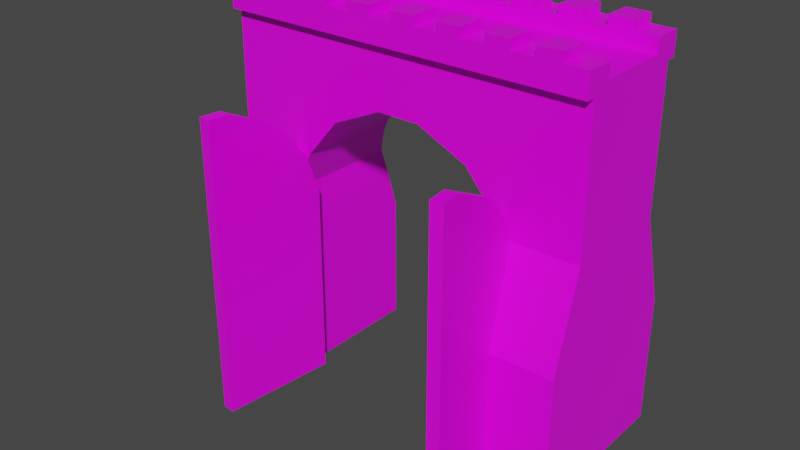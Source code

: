 # Source: Wall01_entrance.blend  (saved by Blender 2.90.8; exported with 4.5.12 LTS)
import bpy
from mathutils import Matrix  # noqa: F401  (used for matrix-valued properties, if any)

bpy.ops.wm.read_factory_settings(use_empty=True)
scene = bpy.context.scene
scene.name = 'Scene'

# ---- collections
col_collection = bpy.data.collections.new('Collection'); scene.collection.children.link(col_collection)

# ---- images (referenced by path relative to the original .blend; pixels are not part of the script)
import os
ASSET_DIR = os.environ.get("B2B_ASSET_DIR", "")  # directory of the original .blend (textures are referenced by path, not embedded)
HERE = os.path.dirname(os.path.abspath(__file__))  # packed textures are extracted next to this script under _unpacked/

def load_image(name, relpath, width, height, colorspace="sRGB"):
    """Load a texture the original file referenced (path relative to the .blend, or extracted next to this script)."""
    p = next((c for c in (os.path.join(HERE, relpath), os.path.join(ASSET_DIR, relpath)) if relpath and os.path.exists(c)), "")
    if p:
        img = bpy.data.images.load(p, check_existing=True)
        img.name = name
    else:  # same state as the original file: an image datablock whose file is absent (Cycles renders it pink)
        img = bpy.data.images.new(name, width, height)
        img.source = "FILE"
        img.filepath = "//" + (relpath or name)
    img.colorspace_settings.name = colorspace
    return img
img_stonewall_png = load_image('stonewall.png', 'stonewall.png', 1024, 1024, 'sRGB')
img_gate_png = load_image('gate.png', 'gate.png', 1024, 1024, 'sRGB')

# ---- materials (node trees are filled in below, after node groups)
mat_material = bpy.data.materials.new('Material')
mat_material.alpha_threshold = 0.0
mat_material.use_transparent_shadow = False
mat_material.line_color = (0.0, 0.0, 0.0, 1.0)
mat_material_001 = bpy.data.materials.new('Material.001')
mat_material_001.alpha_threshold = 0.0
mat_material_001.use_transparent_shadow = False
mat_material_001.line_color = (0.0, 0.0, 0.0, 1.0)

# ---- material node trees
mat_material.use_nodes = True; mat_material.node_tree.nodes.clear()
_N = mat_material.node_tree.nodes; _L = mat_material.node_tree.links
n0 = _N.new('ShaderNodeOutputMaterial'); n0.name = 'Material Output'; n0.location = (300, 300)
n1 = _N.new('ShaderNodeBsdfPrincipled'); n1.name = 'Principled BSDF'; n1.location = (10, 300)
n1.distribution = 'GGX'
n1.subsurface_method = 'BURLEY'
n1.inputs[2].default_value = 0.4
n1.inputs[3].default_value = 1.45
n1.inputs[27].default_value = (0.0, 0.0, 0.0, 1.0)
n1.inputs[28].default_value = 1.0
n2 = _N.new('ShaderNodeTexImage'); n2.name = 'Image Texture'; n2.location = (-280, 280)
n2.image = img_stonewall_png
_L.new(n1.outputs[0], n0.inputs[0])
_L.new(n2.outputs[0], n1.inputs[0])
n0.is_active_output = True
mat_material_001.use_nodes = True; mat_material_001.node_tree.nodes.clear()
_N = mat_material_001.node_tree.nodes; _L = mat_material_001.node_tree.links
n0 = _N.new('ShaderNodeOutputMaterial'); n0.name = 'Material Output'; n0.location = (300, 300)
n1 = _N.new('ShaderNodeBsdfPrincipled'); n1.name = 'Principled BSDF'; n1.location = (10, 300)
n1.distribution = 'GGX'
n1.subsurface_method = 'BURLEY'
n1.inputs[2].default_value = 0.4
n1.inputs[3].default_value = 1.45
n1.inputs[27].default_value = (0.0, 0.0, 0.0, 1.0)
n1.inputs[28].default_value = 1.0
n2 = _N.new('ShaderNodeTexImage'); n2.name = 'Image Texture'; n2.location = (-280, 280)
n2.image = img_gate_png
_L.new(n1.outputs[0], n0.inputs[0])
_L.new(n2.outputs[0], n1.inputs[0])
n0.is_active_output = True

# ---- world
world_world = bpy.data.worlds.new('World'); scene.world = world_world
world_world.use_nodes = True; world_world.node_tree.nodes.clear()
_N = world_world.node_tree.nodes; _L = world_world.node_tree.links
n0 = _N.new('ShaderNodeOutputWorld'); n0.name = 'World Output'; n0.location = (300, 300)
n1 = _N.new('ShaderNodeBackground'); n1.name = 'Background'; n1.location = (10, 300)
n1.inputs[0].default_value = (0.05088, 0.05088, 0.05088, 1.0)
_L.new(n1.outputs[0], n0.inputs[0])
n0.is_active_output = True
world_world.color = (0.05088, 0.05088, 0.05088)
world_world.use_sun_shadow = False
world_world.sun_shadow_jitter_overblur = 0.0

# ---- meshes
me_cube = bpy.data.meshes.new('Cube')
me_cube.from_pydata([(2.5, -3.0, 20.0), (-2.5, -3.0, 20.0), (-2.5, -4.5, 0.0), (-2.5, -4.5, 7.0), (-2.5, -3.0, 12.0), (-2.5, -2.0, 0.0), (-2.5, -2.0, 20.0), (-2.5, -2.0, 7.0), (-2.5, -2.0, 12.0), (-2.5, -3.0, 20.75), (2.5, -2.0, 20.75), (-2.5, -2.0, 20.75), (-1.25, -2.0, 20.0), (0.0, -2.0, 20.0), (1.25, -2.0, 20.0), (1.25, -3.0, 20.75), (0.0, -3.0, 20.75), (-1.25, -3.0, 20.75), (-1.25, -2.0, 20.75), (0.0, -2.0, 20.75), (1.25, -2.0, 20.75), (-1.25, -3.0, 21.25), (-2.5, -3.0, 21.25), (-2.5, -2.0, 21.25), (1.25, -3.0, 21.25), (0.0, -3.0, 21.25), (-1.25, -2.0, 21.25), (0.0, -2.0, 21.25), (1.25, -2.0, 21.25), (-2.5, -3.0, 19.5), (-2.5, -3.5, 19.5), (-2.5, -3.5, 20.0), (-1.25, -3.5, 20.0), (-1.25, -3.5, 20.75), (-2.5, -3.5, 20.75), (2.5, -3.5, 20.0), (1.25, -3.5, 20.0), (0.0, -3.5, 20.0), (1.25, -3.5, 20.75), (0.0, -3.5, 20.75), (-1.25, -3.5, 21.25), (-2.5, -3.5, 21.25), (1.25, -3.5, 21.25), (0.0, -3.5, 21.25), (2.5, 3.0, 20.0), (-2.5, 3.0, 20.0), (-2.5, 4.5, 0.0), (-2.5, 4.5, 7.0), (-2.5, 3.0, 12.0), (-2.5, 2.0, 0.0), (-2.5, 2.0, 20.0), (-2.5, 2.0, 7.0), (-2.5, 2.0, 12.0), (-2.5, 0.0, 0.0), (2.5, 0.0, 20.0), (-2.5, 0.0, 20.0), (-2.5, 0.0, 7.0), (-2.5, 0.0, 12.0), (2.5, 3.0, 20.75), (-2.5, 3.0, 20.75), (2.5, 2.0, 20.75), (-2.5, 2.0, 20.75), (-1.25, 2.0, 20.0), (0.0, 2.0, 20.0), (1.25, 2.0, 20.0), (1.25, 3.0, 20.75), (0.0, 3.0, 20.75), (-1.25, 3.0, 20.75), (-1.25, 2.0, 20.75), (0.0, 2.0, 20.75), (1.25, 2.0, 20.75), (-1.25, 3.0, 21.25), (-2.5, 3.0, 21.25), (-2.5, 2.0, 21.25), (1.25, 3.0, 21.25), (0.0, 3.0, 21.25), (-1.25, 2.0, 21.25), (0.0, 2.0, 21.25), (1.25, 2.0, 21.25), (-2.5, 3.0, 19.5), (-2.5, 3.5, 19.5), (-2.5, 3.5, 20.0), (-1.25, 3.5, 20.0), (-1.25, 3.5, 20.75), (-2.5, 3.5, 20.75), (2.5, 3.5, 20.0), (1.25, 3.5, 20.0), (0.0, 3.5, 20.0), (1.25, 3.5, 20.75), (0.0, 3.5, 20.75), (-1.25, 3.5, 21.25), (-2.5, 3.5, 21.25), (1.25, 3.5, 21.25), (0.0, 3.5, 21.25), (7.5, -3.0, 20.0), (7.5, -2.0, 20.0), (2.5, -2.0, 20.0), (7.5, -3.0, 20.75), (2.5, -3.0, 20.75), (7.5, -2.0, 20.75), (3.75, -2.0, 20.0), (5.0, -2.0, 20.0), (6.25, -2.0, 20.0), (6.25, -3.0, 20.75), (5.0, -3.0, 20.75), (3.75, -3.0, 20.75), (3.75, -2.0, 20.75), (5.0, -2.0, 20.75), (6.25, -2.0, 20.75), (3.75, -3.0, 21.25), (2.5, -3.0, 21.25), (2.5, -2.0, 21.25), (6.25, -3.0, 21.25), (5.0, -3.0, 21.25), (3.75, -2.0, 21.25), (5.0, -2.0, 21.25), (6.25, -2.0, 21.25), (2.5, -3.0, 19.5), (7.5, -3.0, 19.5), (2.5, -3.5, 19.5), (3.75, -3.5, 20.0), (3.75, -3.5, 20.75), (2.5, -3.5, 20.75), (7.5, -3.5, 20.0), (7.5, -3.5, 20.75), (6.25, -3.5, 20.0), (5.0, -3.5, 20.0), (6.25, -3.5, 20.75), (5.0, -3.5, 20.75), (3.75, -3.5, 21.25), (2.5, -3.5, 21.25), (6.25, -3.5, 21.25), (5.0, -3.5, 21.25), (7.5, -3.5, 19.5), (2.5, 2.0, 20.0), (3.75, 2.0, 20.0), (5.0, 2.0, 20.0), (6.25, 2.0, 20.0), (6.25, 3.0, 20.75), (5.0, 3.0, 20.75), (3.75, 3.0, 20.75), (3.75, 2.0, 20.75), (5.0, 2.0, 20.75), (6.25, 2.0, 20.75), (3.75, 3.0, 21.25), (2.5, 3.0, 21.25), (2.5, 2.0, 21.25), (6.25, 3.0, 21.25), (5.0, 3.0, 21.25), (3.75, 2.0, 21.25), (5.0, 2.0, 21.25), (6.25, 2.0, 21.25), (2.5, 3.0, 19.5), (2.5, 3.5, 19.5), (3.75, 3.5, 20.0), (3.75, 3.5, 20.75), (2.5, 3.5, 20.75), (6.25, 3.5, 20.0), (5.0, 3.5, 20.0), (6.25, 3.5, 20.75), (5.0, 3.5, 20.75), (3.75, 3.5, 21.25), (2.5, 3.5, 21.25), (6.25, 3.5, 21.25), (5.0, 3.5, 21.25), (12.5, -3.0, 20.0), (12.5, -2.0, 20.75), (8.75, -2.0, 20.0), (10.0, -2.0, 20.0), (11.25, -2.0, 20.0), (11.25, -3.0, 20.75), (10.0, -3.0, 20.75), (8.75, -3.0, 20.75), (8.75, -2.0, 20.75), (10.0, -2.0, 20.75), (11.25, -2.0, 20.75), (8.75, -3.0, 21.25), (7.5, -3.0, 21.25), (7.5, -2.0, 21.25), (11.25, -3.0, 21.25), (10.0, -3.0, 21.25), (8.75, -2.0, 21.25), (10.0, -2.0, 21.25), (11.25, -2.0, 21.25), (8.75, -3.5, 20.0), (8.75, -3.5, 20.75), (12.5, -3.5, 20.75), (11.25, -3.5, 20.0), (10.0, -3.5, 20.0), (11.25, -3.5, 20.75), (10.0, -3.5, 20.75), (8.75, -3.5, 21.25), (7.5, -3.5, 21.25), (11.25, -3.5, 21.25), (10.0, -3.5, 21.25), (12.5, 3.0, 20.0), (7.5, 3.0, 20.0), (12.5, 2.0, 20.0), (7.5, 2.0, 20.0), (7.5, 0.0, 20.0), (7.5, 3.0, 20.75), (12.5, 2.0, 20.75), (7.5, 2.0, 20.75), (8.75, 2.0, 20.0), (10.0, 2.0, 20.0), (11.25, 2.0, 20.0), (11.25, 3.0, 20.75), (10.0, 3.0, 20.75), (8.75, 3.0, 20.75), (8.75, 2.0, 20.75), (10.0, 2.0, 20.75), (11.25, 2.0, 20.75), (8.75, 3.0, 21.25), (7.5, 3.0, 21.25), (7.5, 2.0, 21.25), (11.25, 3.0, 21.25), (10.0, 3.0, 21.25), (8.75, 2.0, 21.25), (10.0, 2.0, 21.25), (11.25, 2.0, 21.25), (7.5, 3.0, 19.5), (12.5, 3.0, 19.5), (7.5, 3.5, 19.5), (7.5, 3.5, 20.0), (8.75, 3.5, 20.0), (8.75, 3.5, 20.75), (7.5, 3.5, 20.75), (12.5, 3.5, 20.0), (11.25, 3.5, 20.0), (10.0, 3.5, 20.0), (11.25, 3.5, 20.75), (10.0, 3.5, 20.75), (8.75, 3.5, 21.25), (7.5, 3.5, 21.25), (11.25, 3.5, 21.25), (10.0, 3.5, 21.25), (12.5, 3.5, 19.5), (17.5, -3.0, 20.0), (17.5, -4.5, 0.0), (17.5, -4.5, 7.0), (17.5, -3.0, 12.0), (17.5, -2.0, 20.0), (12.5, -2.0, 20.0), (17.5, -2.0, 0.0), (17.5, -2.0, 7.0), (17.5, -2.0, 12.0), (17.5, -3.0, 20.75), (12.5, -3.0, 20.75), (17.5, -2.0, 20.75), (13.75, -2.0, 20.0), (15.0, -2.0, 20.0), (16.25, -2.0, 20.0), (16.25, -3.0, 20.75), (15.0, -3.0, 20.75), (13.75, -3.0, 20.75), (13.75, -2.0, 20.75), (15.0, -2.0, 20.75), (16.25, -2.0, 20.75), (13.75, -3.0, 21.25), (12.5, -3.0, 21.25), (12.5, -2.0, 21.25), (16.25, -3.0, 21.25), (15.0, -3.0, 21.25), (13.75, -2.0, 21.25), (15.0, -2.0, 21.25), (16.25, -2.0, 21.25), (12.5, -3.0, 19.5), (17.5, -3.0, 19.5), (12.5, -3.5, 19.5), (12.5, -3.5, 20.0), (13.75, -3.5, 20.0), (13.75, -3.5, 20.75), (17.5, -3.5, 20.0), (17.5, -3.5, 20.75), (16.25, -3.5, 20.0), (15.0, -3.5, 20.0), (16.25, -3.5, 20.75), (15.0, -3.5, 20.75), (13.75, -3.5, 21.25), (12.5, -3.5, 21.25), (16.25, -3.5, 21.25), (15.0, -3.5, 21.25), (17.5, -3.5, 19.5), (17.5, 3.0, 20.0), (17.5, 4.5, 0.0), (17.5, 4.5, 7.0), (17.5, 3.0, 12.0), (17.5, 2.0, 20.0), (17.5, 2.0, 0.0), (17.5, 2.0, 7.0), (17.5, 2.0, 12.0), (17.5, 0.0, 20.0), (12.5, 0.0, 20.0), (17.5, 0.0, 0.0), (17.5, 0.0, 7.0), (17.5, 0.0, 12.0), (17.5, 3.0, 20.75), (12.5, 3.0, 20.75), (17.5, 2.0, 20.75), (13.75, 2.0, 20.0), (15.0, 2.0, 20.0), (16.25, 2.0, 20.0), (16.25, 3.0, 20.75), (15.0, 3.0, 20.75), (13.75, 3.0, 20.75), (13.75, 2.0, 20.75), (15.0, 2.0, 20.75), (16.25, 2.0, 20.75), (13.75, 3.0, 21.25), (12.5, 3.0, 21.25), (12.5, 2.0, 21.25), (16.25, 3.0, 21.25), (15.0, 3.0, 21.25), (13.75, 2.0, 21.25), (15.0, 2.0, 21.25), (16.25, 2.0, 21.25), (17.5, 3.0, 19.5), (13.75, 3.5, 20.0), (13.75, 3.5, 20.75), (12.5, 3.5, 20.75), (17.5, 3.5, 20.0), (17.5, 3.5, 20.75), (16.25, 3.5, 20.0), (15.0, 3.5, 20.0), (16.25, 3.5, 20.75), (15.0, 3.5, 20.75), (13.75, 3.5, 21.25), (12.5, 3.5, 21.25), (16.25, 3.5, 21.25), (15.0, 3.5, 21.25), (17.5, 3.5, 19.5), (6.353, 3.0, 16.15), (6.353, -3.0, 16.15), (2.5, 2.0, 13.58), (3.626, 3.0, 14.91), (2.5, 3.0, 13.58), (3.626, -3.0, 14.91), (11.37, -3.0, 14.91), (11.37, 3.0, 14.91), (8.647, -3.0, 16.15), (8.647, 3.0, 16.15), (7.5, 2.0, 16.15), (7.5, 0.0, 16.15), (7.5, 3.0, 16.15), (7.5, -2.0, 16.15), (7.5, -3.0, 16.15), (12.5, -2.0, 13.58), (12.5, -3.0, 13.58), (12.5, 0.0, 13.58), (12.5, 2.0, 13.58), (13.19, 3.0, 12.76), (13.19, -3.0, 12.76), (12.5, 3.0, 13.58), (2.5, 0.0, 13.58), (2.5, -2.0, 13.58), (2.5, -3.0, 13.58), (1.81, -3.0, 12.76), (1.81, 3.0, 12.76), (13.91, -3.877, 9.078), (13.91, 3.877, 9.078), (13.49, 3.0, 12.0), (13.49, -3.0, 12.0), (14.0, -3.393, 10.69), (14.0, 3.393, 10.69), (1.514, 3.0, 12.0), (1.005, 3.393, 10.69), (1.005, -3.393, 10.69), (1.514, -3.0, 12.0), (1.09, 3.877, 9.078), (1.09, -3.877, 9.078), (13.91, 4.5, 0.0), (13.91, 2.0, 0.0), (13.91, 0.0, 0.0), (1.09, 4.5, 7.0), (1.09, -4.5, 7.0), (1.09, 4.5, 0.0), (1.09, 2.0, 0.0), (13.91, -4.5, 7.0), (13.91, 4.5, 7.0), (13.91, -2.0, 0.0), (13.91, -4.5, 0.0), (1.09, -4.5, 0.0), (1.09, -2.0, 0.0), (1.09, 0.0, 0.0)], [], [(117, 0, 35, 119), (24, 25, 43, 42), (5, 382, 381, 2), (3, 4, 8, 7), (2, 3, 7, 5), (4, 29, 1, 6, 8), (7, 8, 57, 56), (6, 12, 13, 14, 96, 54, 55), (8, 6, 55, 57), (96, 354, 353, 54), (5, 7, 56, 53), (15, 20, 28, 24), (6, 1, 9, 11), (12, 6, 11, 18), (0, 96, 10, 98), (96, 14, 20, 10), (14, 13, 19, 20), (13, 12, 18, 19), (10, 20, 15, 98), (17, 18, 26, 21), (19, 18, 17, 16), (16, 17, 33, 39), (17, 21, 40, 33), (22, 9, 34, 41), (26, 23, 22, 21), (28, 27, 25, 24), (20, 19, 27, 28), (18, 11, 23, 26), (21, 22, 41, 40), (19, 16, 25, 27), (11, 9, 22, 23), (98, 15, 38, 122), (36, 35, 122, 38), (119, 35, 36, 37, 32, 31, 30), (31, 32, 33, 34), (32, 37, 39, 33), (37, 36, 38, 39), (39, 38, 42, 43), (34, 33, 40, 41), (29, 117, 119, 30), (15, 24, 42, 38), (1, 29, 30, 31), (0, 98, 122, 35), (9, 1, 31, 34), (25, 16, 39, 43), (152, 153, 85, 44), (74, 92, 93, 75), (49, 46, 375, 376), (47, 51, 52, 48), (46, 49, 51, 47), (48, 52, 50, 45, 79), (51, 56, 57, 52), (50, 55, 54, 134, 64, 63, 62), (52, 57, 55, 50), (134, 54, 353, 333), (49, 53, 56, 51), (65, 74, 78, 70), (50, 61, 59, 45), (62, 68, 61, 50), (44, 58, 60, 134), (134, 60, 70, 64), (64, 70, 69, 63), (63, 69, 68, 62), (60, 58, 65, 70), (67, 71, 76, 68), (69, 66, 67, 68), (66, 89, 83, 67), (67, 83, 90, 71), (72, 91, 84, 59), (76, 71, 72, 73), (78, 74, 75, 77), (70, 78, 77, 69), (68, 76, 73, 61), (71, 90, 91, 72), (69, 77, 75, 66), (61, 73, 72, 59), (58, 156, 88, 65), (86, 88, 156, 85), (153, 80, 81, 82, 87, 86, 85), (81, 84, 83, 82), (82, 83, 89, 87), (87, 89, 88, 86), (89, 93, 92, 88), (84, 91, 90, 83), (79, 80, 153, 152), (65, 88, 92, 74), (45, 81, 80, 79), (44, 85, 156, 58), (59, 84, 81, 45), (75, 93, 89, 66), (118, 94, 123, 133), (112, 113, 132, 131), (96, 100, 101, 102, 95, 199, 54), (95, 344, 342, 199), (103, 108, 116, 112), (100, 96, 10, 106), (94, 95, 99, 97), (95, 102, 108, 99), (102, 101, 107, 108), (101, 100, 106, 107), (99, 108, 103, 97), (105, 106, 114, 109), (107, 106, 105, 104), (104, 105, 121, 128), (105, 109, 129, 121), (110, 98, 122, 130), (114, 111, 110, 109), (116, 115, 113, 112), (108, 107, 115, 116), (106, 10, 111, 114), (109, 110, 130, 129), (107, 104, 113, 115), (10, 98, 110, 111), (97, 103, 127, 124), (125, 123, 124, 127), (133, 123, 125, 126, 120, 35, 119), (35, 120, 121, 122), (120, 126, 128, 121), (126, 125, 127, 128), (128, 127, 131, 132), (122, 121, 129, 130), (117, 118, 133, 119), (103, 112, 131, 127), (94, 97, 124, 123), (113, 104, 128, 132), (147, 163, 164, 148), (134, 54, 199, 198, 137, 136, 135), (198, 199, 342, 341), (138, 147, 151, 143), (135, 141, 60, 134), (198, 202, 143, 137), (137, 143, 142, 136), (136, 142, 141, 135), (202, 200, 138, 143), (140, 144, 149, 141), (142, 139, 140, 141), (139, 160, 155, 140), (140, 155, 161, 144), (145, 162, 156, 58), (149, 144, 145, 146), (151, 147, 148, 150), (143, 151, 150, 142), (141, 149, 146, 60), (144, 161, 162, 145), (142, 150, 148, 139), (60, 146, 145, 58), (200, 226, 159, 138), (157, 159, 226, 223), (222, 153, 85, 154, 158, 157, 223), (85, 156, 155, 154), (154, 155, 160, 158), (158, 160, 159, 157), (160, 164, 163, 159), (156, 162, 161, 155), (152, 153, 222, 220), (138, 159, 163, 147), (148, 164, 160, 139), (266, 165, 269, 268), (179, 180, 194, 193), (95, 167, 168, 169, 242, 292, 199), (242, 346, 348, 292), (170, 175, 183, 179), (167, 95, 99, 173), (165, 242, 166, 247), (242, 169, 175, 166), (169, 168, 174, 175), (168, 167, 173, 174), (166, 175, 170, 247), (172, 173, 181, 176), (174, 173, 172, 171), (171, 172, 185, 190), (172, 176, 191, 185), (177, 97, 124, 192), (181, 178, 177, 176), (183, 182, 180, 179), (175, 174, 182, 183), (173, 99, 178, 181), (176, 177, 192, 191), (174, 171, 180, 182), (99, 97, 177, 178), (247, 170, 189, 186), (187, 269, 186, 189), (268, 269, 187, 188, 184, 123, 133), (123, 184, 185, 124), (184, 188, 190, 185), (188, 187, 189, 190), (190, 189, 193, 194), (124, 185, 191, 192), (118, 266, 268, 133), (170, 179, 193, 189), (165, 247, 186, 269), (180, 171, 190, 194), (221, 236, 227, 195), (215, 234, 235, 216), (198, 199, 292, 197, 205, 204, 203), (197, 292, 348, 349), (206, 215, 219, 211), (198, 202, 200, 196), (203, 209, 202, 198), (195, 297, 201, 197), (197, 201, 211, 205), (205, 211, 210, 204), (204, 210, 209, 203), (201, 297, 206, 211), (208, 212, 217, 209), (210, 207, 208, 209), (207, 231, 225, 208), (208, 225, 232, 212), (213, 233, 226, 200), (217, 212, 213, 214), (219, 215, 216, 218), (211, 219, 218, 210), (209, 217, 214, 202), (212, 232, 233, 213), (210, 218, 216, 207), (202, 214, 213, 200), (297, 319, 230, 206), (228, 230, 319, 227), (236, 222, 223, 224, 229, 228, 227), (223, 226, 225, 224), (224, 225, 231, 229), (229, 231, 230, 228), (231, 235, 234, 230), (226, 233, 232, 225), (220, 222, 236, 221), (206, 230, 234, 215), (196, 223, 222, 220), (195, 227, 319, 297), (200, 226, 223, 196), (216, 235, 231, 207), (267, 237, 272, 282), (261, 262, 281, 280), (245, 241, 237, 267, 240), (243, 244, 239, 238), (238, 239, 377, 380), (244, 245, 240, 239), (239, 240, 361, 362, 358, 377), (242, 249, 250, 251, 241, 291, 292), (243, 379, 372, 293), (244, 243, 293, 294), (245, 244, 294, 295), (241, 245, 295, 291), (252, 257, 265, 261), (249, 242, 166, 255), (237, 241, 248, 246), (241, 251, 257, 248), (251, 250, 256, 257), (250, 249, 255, 256), (248, 257, 252, 246), (254, 255, 263, 258), (256, 255, 254, 253), (253, 254, 271, 277), (254, 258, 278, 271), (259, 247, 186, 279), (263, 260, 259, 258), (265, 264, 262, 261), (257, 256, 264, 265), (255, 166, 260, 263), (258, 259, 279, 278), (256, 253, 262, 264), (166, 247, 259, 260), (246, 252, 276, 273), (240, 267, 266, 347, 351, 361), (274, 272, 273, 276), (282, 272, 274, 275, 270, 269, 268), (269, 270, 271, 186), (270, 275, 277, 271), (275, 274, 276, 277), (277, 276, 280, 281), (186, 271, 278, 279), (266, 267, 282, 268), (252, 261, 280, 276), (237, 246, 273, 272), (262, 253, 277, 281), (316, 330, 320, 283), (311, 328, 329, 312), (290, 286, 316, 283, 287), (288, 284, 285, 289), (284, 370, 378, 285), (289, 285, 286, 290), (285, 378, 359, 363, 360, 286), (197, 292, 291, 287, 301, 300, 299), (288, 293, 372, 371), (289, 294, 293, 288), (290, 295, 294, 289), (287, 291, 295, 290), (302, 311, 315, 307), (299, 305, 201, 197), (283, 296, 298, 287), (287, 298, 307, 301), (301, 307, 306, 300), (300, 306, 305, 299), (298, 296, 302, 307), (304, 308, 313, 305), (306, 303, 304, 305), (303, 325, 318, 304), (304, 318, 326, 308), (309, 327, 319, 297), (313, 308, 309, 310), (315, 311, 312, 314), (307, 315, 314, 306), (305, 313, 310, 201), (308, 326, 327, 309), (306, 314, 312, 303), (201, 310, 309, 297), (296, 321, 324, 302), (286, 360, 350, 352, 221, 316), (322, 324, 321, 320), (330, 236, 227, 317, 323, 322, 320), (227, 319, 318, 317), (317, 318, 325, 323), (323, 325, 324, 322), (325, 329, 328, 324), (319, 327, 326, 318), (221, 236, 330, 316), (302, 324, 328, 311), (283, 320, 321, 296), (312, 329, 325, 303), (364, 365, 368, 373, 47, 48), (371, 370, 284, 288), (381, 374, 3, 2), (341, 343, 220, 196, 198), (374, 369, 366, 367, 4, 3), (343, 331, 334, 335, 152, 220), (334, 336, 355, 354, 353, 333, 335), (350, 351, 347, 346, 348, 349, 352), (333, 335, 152, 44, 134), (355, 336, 332, 345, 118, 117), (346, 347, 266, 165, 242), (345, 339, 337, 347, 266, 118), (344, 345, 118, 94, 95), (349, 352, 221, 195, 197), (376, 383, 53, 49), (373, 375, 46, 47), (331, 332, 336, 334), (351, 350, 360, 363, 362, 361), (380, 379, 243, 238), (335, 357, 364, 48, 79, 152), (355, 354, 96, 0, 117), (383, 382, 5, 53), (359, 358, 362, 363), (358, 359, 378, 370, 371, 372, 379, 380, 377), (332, 331, 343, 341, 342, 344, 345), (367, 356, 355, 117, 29, 4), (352, 338, 340, 343, 220, 221), (342, 341, 343, 340, 339, 345, 344), (338, 337, 339, 340), (346, 347, 337, 338, 352, 349, 348), (375, 373, 374, 381, 382, 383, 376), (373, 368, 369, 374), (365, 366, 369, 368), (364, 367, 366, 365), (367, 364, 357, 356), (335, 333, 353, 354, 355, 356, 357)])
_uv = me_cube.uv_layers.new(name='UVMap')
_uv.uv.foreach_set('vector', [0.4103, 1.982, 0.4103, 2.082, 0.3103, 2.082, 0.3103, 1.982, 0.7542, 1.385, 0.5042, 1.385, 0.5042, 1.285, 0.7542, 1.285, 0.004241, 1.585, 0.7222, 1.585, 0.7222, 1.085, 0.004241, 1.085, 0.1103, -0.5176, 0.4103, 0.4824, 0.6103, 0.4824, 0.6103, -0.5176, 0.1103, -1.918, 0.1103, -0.5176, 0.6103, -0.5176, 0.6103, -1.918, 0.4103, 0.4824, 0.4103, 1.982, 0.4103, 2.082, 0.6103, 2.082, 0.6103, 0.4824, 0.6103, -0.5176, 0.6103, 0.4824, 1.01, 0.4824, 1.01, -0.5176, 0.004241, 1.585, 0.2542, 1.585, 0.5042, 1.585, 0.7542, 1.585, 1.004, 1.585, 1.004, 1.985, 0.004241, 1.985, 0.6103, 0.4824, 0.6103, 2.082, 1.01, 2.082, 1.01, 0.4824, 0.6103, 2.082, 0.6103, 0.798, 1.01, 0.798, 1.01, 2.082, 0.6103, -1.918, 0.6103, -0.5176, 1.01, -0.5176, 1.01, -1.918, 0.4103, 2.232, 0.6103, 2.232, 0.6103, 2.332, 0.4103, 2.332, 0.6103, 2.082, 0.4103, 2.082, 0.4103, 2.232, 0.6103, 2.232, 0.2542, 2.082, 0.004241, 2.082, 0.004241, 2.232, 0.2542, 2.232, 0.4103, 2.082, 0.6103, 2.082, 0.6103, 2.232, 0.4103, 2.232, 1.004, 2.082, 0.7542, 2.082, 0.7542, 2.232, 1.004, 2.232, 0.7542, 2.082, 0.5042, 2.082, 0.5042, 2.232, 0.7542, 2.232, 0.5042, 2.082, 0.2542, 2.082, 0.2542, 2.232, 0.5042, 2.232, 1.004, 1.585, 0.7542, 1.585, 0.7542, 1.385, 1.004, 1.385, 0.4103, 2.232, 0.6103, 2.232, 0.6103, 2.332, 0.4103, 2.332, 0.5042, 1.585, 0.2542, 1.585, 0.2542, 1.385, 0.5042, 1.385, 0.5042, 1.385, 0.2542, 1.385, 0.2542, 1.285, 0.5042, 1.285, 0.4103, 2.232, 0.4103, 2.332, 0.3103, 2.332, 0.3103, 2.232, 0.4103, 2.332, 0.4103, 2.232, 0.3103, 2.232, 0.3103, 2.332, 0.2542, 1.585, 0.004241, 1.585, 0.004241, 1.385, 0.2542, 1.385, 0.7542, 1.585, 0.5042, 1.585, 0.5042, 1.385, 0.7542, 1.385, 0.7542, 2.232, 0.5042, 2.232, 0.5042, 2.332, 0.7542, 2.332, 0.2542, 2.232, 0.004241, 2.232, 0.004241, 2.332, 0.2542, 2.332, 0.2542, 1.385, 0.004241, 1.385, 0.004241, 1.285, 0.2542, 1.285, 0.6103, 2.232, 0.4103, 2.232, 0.4103, 2.332, 0.6103, 2.332, 0.6103, 2.232, 0.4103, 2.232, 0.4103, 2.332, 0.6103, 2.332, 1.004, 1.385, 0.7542, 1.385, 0.7542, 1.285, 1.004, 1.285, 0.7542, 2.082, 1.004, 2.082, 1.004, 2.232, 0.7542, 2.232, 1.004, 1.982, 1.004, 2.082, 0.7542, 2.082, 0.5042, 2.082, 0.2542, 2.082, 0.004241, 2.082, 0.004241, 1.982, 0.004241, 2.082, 0.2542, 2.082, 0.2542, 2.232, 0.004241, 2.232, 0.2542, 2.082, 0.5042, 2.082, 0.5042, 2.232, 0.2542, 2.232, 0.5042, 2.082, 0.7542, 2.082, 0.7542, 2.232, 0.5042, 2.232, 0.5042, 2.232, 0.7542, 2.232, 0.7542, 2.332, 0.5042, 2.332, 0.004241, 2.232, 0.2542, 2.232, 0.2542, 2.332, 0.004241, 2.332, 0.004241, 1.385, 1.004, 1.385, 1.004, 1.285, 0.004241, 1.285, 0.4103, 2.232, 0.4103, 2.332, 0.3103, 2.332, 0.3103, 2.232, 0.4103, 2.082, 0.4103, 1.982, 0.3103, 1.982, 0.3103, 2.082, 0.4103, 2.082, 0.4103, 2.232, 0.3103, 2.232, 0.3103, 2.082, 0.4103, 2.232, 0.4103, 2.082, 0.3103, 2.082, 0.3103, 2.232, 0.4103, 2.332, 0.4103, 2.232, 0.3103, 2.232, 0.3103, 2.332, 0.4103, 1.982, 0.3103, 1.982, 0.3103, 2.082, 0.4103, 2.082, 0.7542, 1.385, 0.7542, 1.285, 0.5042, 1.285, 0.5042, 1.385, 0.004241, 1.585, 0.004241, 1.085, 0.7222, 1.085, 0.7222, 1.585, 0.1103, -0.5176, 0.6103, -0.5176, 0.6103, 0.4824, 0.4103, 0.4824, 0.1103, -1.918, 0.6103, -1.918, 0.6103, -0.5176, 0.1103, -0.5176, 0.4103, 0.4824, 0.6103, 0.4824, 0.6103, 2.082, 0.4103, 2.082, 0.4103, 1.982, 0.6103, -0.5176, 1.01, -0.5176, 1.01, 0.4824, 0.6103, 0.4824, 0.004241, 1.585, 0.004241, 1.985, 1.004, 1.985, 1.004, 1.585, 0.7542, 1.585, 0.5042, 1.585, 0.2542, 1.585, 0.6103, 0.4824, 1.01, 0.4824, 1.01, 2.082, 0.6103, 2.082, 0.6103, 2.082, 1.01, 2.082, 1.01, 0.798, 0.6103, 0.798, 0.6103, -1.918, 1.01, -1.918, 1.01, -0.5176, 0.6103, -0.5176, 0.4103, 2.232, 0.4103, 2.332, 0.6103, 2.332, 0.6103, 2.232, 0.6103, 2.082, 0.6103, 2.232, 0.4103, 2.232, 0.4103, 2.082, 0.2542, 2.082, 0.2542, 2.232, 0.004241, 2.232, 0.004241, 2.082, 0.4103, 2.082, 0.4103, 2.232, 0.6103, 2.232, 0.6103, 2.082, 1.004, 2.082, 1.004, 2.232, 0.7542, 2.232, 0.7542, 2.082, 0.7542, 2.082, 0.7542, 2.232, 0.5042, 2.232, 0.5042, 2.082, 0.5042, 2.082, 0.5042, 2.232, 0.2542, 2.232, 0.2542, 2.082, 1.004, 1.585, 1.004, 1.385, 0.7542, 1.385, 0.7542, 1.585, 0.4103, 2.232, 0.4103, 2.332, 0.6103, 2.332, 0.6103, 2.232, 0.5042, 1.585, 0.5042, 1.385, 0.2542, 1.385, 0.2542, 1.585, 0.5042, 1.385, 0.5042, 1.285, 0.2542, 1.285, 0.2542, 1.385, 0.4103, 2.232, 0.3103, 2.232, 0.3103, 2.332, 0.4103, 2.332, 0.4103, 2.332, 0.3103, 2.332, 0.3103, 2.232, 0.4103, 2.232, 0.2542, 1.585, 0.2542, 1.385, 0.004241, 1.385, 0.004241, 1.585, 0.7542, 1.585, 0.7542, 1.385, 0.5042, 1.385, 0.5042, 1.585, 0.7542, 2.232, 0.7542, 2.332, 0.5042, 2.332, 0.5042, 2.232, 0.2542, 2.232, 0.2542, 2.332, 0.004241, 2.332, 0.004241, 2.232, 0.2542, 1.385, 0.2542, 1.285, 0.004241, 1.285, 0.004241, 1.385, 0.6103, 2.232, 0.6103, 2.332, 0.4103, 2.332, 0.4103, 2.232, 0.6103, 2.232, 0.6103, 2.332, 0.4103, 2.332, 0.4103, 2.232, 1.004, 1.385, 1.004, 1.285, 0.7542, 1.285, 0.7542, 1.385, 0.7542, 2.082, 0.7542, 2.232, 1.004, 2.232, 1.004, 2.082, 1.004, 1.982, 0.004241, 1.982, 0.004241, 2.082, 0.2542, 2.082, 0.5042, 2.082, 0.7542, 2.082, 1.004, 2.082, 0.004241, 2.082, 0.004241, 2.232, 0.2542, 2.232, 0.2542, 2.082, 0.2542, 2.082, 0.2542, 2.232, 0.5042, 2.232, 0.5042, 2.082, 0.5042, 2.082, 0.5042, 2.232, 0.7542, 2.232, 0.7542, 2.082, 0.5042, 2.232, 0.5042, 2.332, 0.7542, 2.332, 0.7542, 2.232, 0.004241, 2.232, 0.004241, 2.332, 0.2542, 2.332, 0.2542, 2.232, 0.004241, 1.385, 0.004241, 1.285, 1.004, 1.285, 1.004, 1.385, 0.4103, 2.232, 0.3103, 2.232, 0.3103, 2.332, 0.4103, 2.332, 0.4103, 2.082, 0.3103, 2.082, 0.3103, 1.982, 0.4103, 1.982, 0.4103, 2.082, 0.3103, 2.082, 0.3103, 2.232, 0.4103, 2.232, 0.4103, 2.232, 0.3103, 2.232, 0.3103, 2.082, 0.4103, 2.082, 0.4103, 2.332, 0.3103, 2.332, 0.3103, 2.232, 0.4103, 2.232, 0.4103, 1.982, 0.4103, 2.082, 0.3103, 2.082, 0.3103, 1.982, 0.7542, 1.385, 0.5042, 1.385, 0.5042, 1.285, 0.7542, 1.285, 0.004241, 1.585, 0.2542, 1.585, 0.5042, 1.585, 0.7542, 1.585, 1.004, 1.585, 1.004, 1.985, 0.004241, 1.985, 0.6103, 2.082, 0.6103, 1.312, 1.01, 1.312, 1.01, 2.082, 0.4103, 2.232, 0.6103, 2.232, 0.6103, 2.332, 0.4103, 2.332, 0.2542, 2.082, 0.004241, 2.082, 0.004241, 2.232, 0.2542, 2.232, 0.4103, 2.082, 0.6103, 2.082, 0.6103, 2.232, 0.4103, 2.232, 1.004, 2.082, 0.7542, 2.082, 0.7542, 2.232, 1.004, 2.232, 0.7542, 2.082, 0.5042, 2.082, 0.5042, 2.232, 0.7542, 2.232, 0.5042, 2.082, 0.2542, 2.082, 0.2542, 2.232, 0.5042, 2.232, 1.004, 1.585, 0.7542, 1.585, 0.7542, 1.385, 1.004, 1.385, 0.4103, 2.232, 0.6103, 2.232, 0.6103, 2.332, 0.4103, 2.332, 0.5042, 1.585, 0.2542, 1.585, 0.2542, 1.385, 0.5042, 1.385, 0.5042, 1.385, 0.2542, 1.385, 0.2542, 1.285, 0.5042, 1.285, 0.4103, 2.232, 0.4103, 2.332, 0.3103, 2.332, 0.3103, 2.232, 0.4103, 2.332, 0.4103, 2.232, 0.3103, 2.232, 0.3103, 2.332, 0.2542, 1.585, 0.004241, 1.585, 0.004241, 1.385, 0.2542, 1.385, 0.7542, 1.585, 0.5042, 1.585, 0.5042, 1.385, 0.7542, 1.385, 0.7542, 2.232, 0.5042, 2.232, 0.5042, 2.332, 0.7542, 2.332, 0.2542, 2.232, 0.004241, 2.232, 0.004241, 2.332, 0.2542, 2.332, 0.2542, 1.385, 0.004241, 1.385, 0.004241, 1.285, 0.2542, 1.285, 0.6103, 2.232, 0.4103, 2.232, 0.4103, 2.332, 0.6103, 2.332, 0.6103, 2.232, 0.4103, 2.232, 0.4103, 2.332, 0.6103, 2.332, 1.004, 1.385, 0.7542, 1.385, 0.7542, 1.285, 1.004, 1.285, 0.7542, 2.082, 1.004, 2.082, 1.004, 2.232, 0.7542, 2.232, 1.004, 1.982, 1.004, 2.082, 0.7542, 2.082, 0.5042, 2.082, 0.2542, 2.082, 0.004241, 2.082, 0.004241, 1.982, 0.004241, 2.082, 0.2542, 2.082, 0.2542, 2.232, 0.004241, 2.232, 0.2542, 2.082, 0.5042, 2.082, 0.5042, 2.232, 0.2542, 2.232, 0.5042, 2.082, 0.7542, 2.082, 0.7542, 2.232, 0.5042, 2.232, 0.5042, 2.232, 0.7542, 2.232, 0.7542, 2.332, 0.5042, 2.332, 0.004241, 2.232, 0.2542, 2.232, 0.2542, 2.332, 0.004241, 2.332, 0.004241, 1.385, 1.004, 1.385, 1.004, 1.285, 0.004241, 1.285, 0.4103, 2.232, 0.4103, 2.332, 0.3103, 2.332, 0.3103, 2.232, 0.4103, 2.082, 0.4103, 2.232, 0.3103, 2.232, 0.3103, 2.082, 0.4103, 2.332, 0.4103, 2.232, 0.3103, 2.232, 0.3103, 2.332, 0.7542, 1.385, 0.7542, 1.285, 0.5042, 1.285, 0.5042, 1.385, 0.004241, 1.585, 0.004241, 1.985, 1.004, 1.985, 1.004, 1.585, 0.7542, 1.585, 0.5042, 1.585, 0.2542, 1.585, 0.6103, 2.082, 1.01, 2.082, 1.01, 1.312, 0.6103, 1.312, 0.4103, 2.232, 0.4103, 2.332, 0.6103, 2.332, 0.6103, 2.232, 0.2542, 2.082, 0.2542, 2.232, 0.004241, 2.232, 0.004241, 2.082, 1.004, 2.082, 1.004, 2.232, 0.7542, 2.232, 0.7542, 2.082, 0.7542, 2.082, 0.7542, 2.232, 0.5042, 2.232, 0.5042, 2.082, 0.5042, 2.082, 0.5042, 2.232, 0.2542, 2.232, 0.2542, 2.082, 1.004, 1.585, 1.004, 1.385, 0.7542, 1.385, 0.7542, 1.585, 0.4103, 2.232, 0.4103, 2.332, 0.6103, 2.332, 0.6103, 2.232, 0.5042, 1.585, 0.5042, 1.385, 0.2542, 1.385, 0.2542, 1.585, 0.5042, 1.385, 0.5042, 1.285, 0.2542, 1.285, 0.2542, 1.385, 0.4103, 2.232, 0.3103, 2.232, 0.3103, 2.332, 0.4103, 2.332, 0.4103, 2.332, 0.3103, 2.332, 0.3103, 2.232, 0.4103, 2.232, 0.2542, 1.585, 0.2542, 1.385, 0.004241, 1.385, 0.004241, 1.585, 0.7542, 1.585, 0.7542, 1.385, 0.5042, 1.385, 0.5042, 1.585, 0.7542, 2.232, 0.7542, 2.332, 0.5042, 2.332, 0.5042, 2.232, 0.2542, 2.232, 0.2542, 2.332, 0.004241, 2.332, 0.004241, 2.232, 0.2542, 1.385, 0.2542, 1.285, 0.004241, 1.285, 0.004241, 1.385, 0.6103, 2.232, 0.6103, 2.332, 0.4103, 2.332, 0.4103, 2.232, 0.6103, 2.232, 0.6103, 2.332, 0.4103, 2.332, 0.4103, 2.232, 1.004, 1.385, 1.004, 1.285, 0.7542, 1.285, 0.7542, 1.385, 0.7542, 2.082, 0.7542, 2.232, 1.004, 2.232, 1.004, 2.082, 1.004, 1.982, 0.004241, 1.982, 0.004241, 2.082, 0.2542, 2.082, 0.5042, 2.082, 0.7542, 2.082, 1.004, 2.082, 0.004241, 2.082, 0.004241, 2.232, 0.2542, 2.232, 0.2542, 2.082, 0.2542, 2.082, 0.2542, 2.232, 0.5042, 2.232, 0.5042, 2.082, 0.5042, 2.082, 0.5042, 2.232, 0.7542, 2.232, 0.7542, 2.082, 0.5042, 2.232, 0.5042, 2.332, 0.7542, 2.332, 0.7542, 2.232, 0.004241, 2.232, 0.004241, 2.332, 0.2542, 2.332, 0.2542, 2.232, 0.004241, 1.385, 0.004241, 1.285, 1.004, 1.285, 1.004, 1.385, 0.4103, 2.232, 0.3103, 2.232, 0.3103, 2.332, 0.4103, 2.332, 0.4103, 2.332, 0.3103, 2.332, 0.3103, 2.232, 0.4103, 2.232, 0.4103, 1.982, 0.4103, 2.082, 0.3103, 2.082, 0.3103, 1.982, 0.7542, 1.385, 0.5042, 1.385, 0.5042, 1.285, 0.7542, 1.285, 0.004241, 1.585, 0.2542, 1.585, 0.5042, 1.585, 0.7542, 1.585, 1.004, 1.585, 1.004, 1.985, 0.004241, 1.985, 0.6103, 2.082, 0.6103, 0.798, 1.01, 0.798, 1.01, 2.082, 0.4103, 2.232, 0.6103, 2.232, 0.6103, 2.332, 0.4103, 2.332, 0.2542, 2.082, 0.004241, 2.082, 0.004241, 2.232, 0.2542, 2.232, 0.4103, 2.082, 0.6103, 2.082, 0.6103, 2.232, 0.4103, 2.232, 1.004, 2.082, 0.7542, 2.082, 0.7542, 2.232, 1.004, 2.232, 0.7542, 2.082, 0.5042, 2.082, 0.5042, 2.232, 0.7542, 2.232, 0.5042, 2.082, 0.2542, 2.082, 0.2542, 2.232, 0.5042, 2.232, 1.004, 1.585, 0.7542, 1.585, 0.7542, 1.385, 1.004, 1.385, 0.4103, 2.232, 0.6103, 2.232, 0.6103, 2.332, 0.4103, 2.332, 0.5042, 1.585, 0.2542, 1.585, 0.2542, 1.385, 0.5042, 1.385, 0.5042, 1.385, 0.2542, 1.385, 0.2542, 1.285, 0.5042, 1.285, 0.4103, 2.232, 0.4103, 2.332, 0.3103, 2.332, 0.3103, 2.232, 0.4103, 2.332, 0.4103, 2.232, 0.3103, 2.232, 0.3103, 2.332, 0.2542, 1.585, 0.004241, 1.585, 0.004241, 1.385, 0.2542, 1.385, 0.7542, 1.585, 0.5042, 1.585, 0.5042, 1.385, 0.7542, 1.385, 0.7542, 2.232, 0.5042, 2.232, 0.5042, 2.332, 0.7542, 2.332, 0.2542, 2.232, 0.004241, 2.232, 0.004241, 2.332, 0.2542, 2.332, 0.2542, 1.385, 0.004241, 1.385, 0.004241, 1.285, 0.2542, 1.285, 0.6103, 2.232, 0.4103, 2.232, 0.4103, 2.332, 0.6103, 2.332, 0.6103, 2.232, 0.4103, 2.232, 0.4103, 2.332, 0.6103, 2.332, 1.004, 1.385, 0.7542, 1.385, 0.7542, 1.285, 1.004, 1.285, 0.7542, 2.082, 1.004, 2.082, 1.004, 2.232, 0.7542, 2.232, 1.004, 1.982, 1.004, 2.082, 0.7542, 2.082, 0.5042, 2.082, 0.2542, 2.082, 0.004241, 2.082, 0.004241, 1.982, 0.004241, 2.082, 0.2542, 2.082, 0.2542, 2.232, 0.004241, 2.232, 0.2542, 2.082, 0.5042, 2.082, 0.5042, 2.232, 0.2542, 2.232, 0.5042, 2.082, 0.7542, 2.082, 0.7542, 2.232, 0.5042, 2.232, 0.5042, 2.232, 0.7542, 2.232, 0.7542, 2.332, 0.5042, 2.332, 0.004241, 2.232, 0.2542, 2.232, 0.2542, 2.332, 0.004241, 2.332, 0.004241, 1.385, 1.004, 1.385, 1.004, 1.285, 0.004241, 1.285, 0.4103, 2.232, 0.4103, 2.332, 0.3103, 2.332, 0.3103, 2.232, 0.4103, 2.082, 0.4103, 2.232, 0.3103, 2.232, 0.3103, 2.082, 0.4103, 2.332, 0.4103, 2.232, 0.3103, 2.232, 0.3103, 2.332, 0.4103, 1.982, 0.3103, 1.982, 0.3103, 2.082, 0.4103, 2.082, 0.7542, 1.385, 0.7542, 1.285, 0.5042, 1.285, 0.5042, 1.385, 0.004241, 1.585, 0.004241, 1.985, 1.004, 1.985, 1.004, 1.585, 0.7542, 1.585, 0.5042, 1.585, 0.2542, 1.585, 0.6103, 2.082, 1.01, 2.082, 1.01, 0.798, 0.6103, 0.798, 0.4103, 2.232, 0.4103, 2.332, 0.6103, 2.332, 0.6103, 2.232, 0.6103, 2.082, 0.6103, 2.232, 0.4103, 2.232, 0.4103, 2.082, 0.2542, 2.082, 0.2542, 2.232, 0.004241, 2.232, 0.004241, 2.082, 0.4103, 2.082, 0.4103, 2.232, 0.6103, 2.232, 0.6103, 2.082, 1.004, 2.082, 1.004, 2.232, 0.7542, 2.232, 0.7542, 2.082, 0.7542, 2.082, 0.7542, 2.232, 0.5042, 2.232, 0.5042, 2.082, 0.5042, 2.082, 0.5042, 2.232, 0.2542, 2.232, 0.2542, 2.082, 1.004, 1.585, 1.004, 1.385, 0.7542, 1.385, 0.7542, 1.585, 0.4103, 2.232, 0.4103, 2.332, 0.6103, 2.332, 0.6103, 2.232, 0.5042, 1.585, 0.5042, 1.385, 0.2542, 1.385, 0.2542, 1.585, 0.5042, 1.385, 0.5042, 1.285, 0.2542, 1.285, 0.2542, 1.385, 0.4103, 2.232, 0.3103, 2.232, 0.3103, 2.332, 0.4103, 2.332, 0.4103, 2.332, 0.3103, 2.332, 0.3103, 2.232, 0.4103, 2.232, 0.2542, 1.585, 0.2542, 1.385, 0.004241, 1.385, 0.004241, 1.585, 0.7542, 1.585, 0.7542, 1.385, 0.5042, 1.385, 0.5042, 1.585, 0.7542, 2.232, 0.7542, 2.332, 0.5042, 2.332, 0.5042, 2.232, 0.2542, 2.232, 0.2542, 2.332, 0.004241, 2.332, 0.004241, 2.232, 0.2542, 1.385, 0.2542, 1.285, 0.004241, 1.285, 0.004241, 1.385, 0.6103, 2.232, 0.6103, 2.332, 0.4103, 2.332, 0.4103, 2.232, 0.6103, 2.232, 0.6103, 2.332, 0.4103, 2.332, 0.4103, 2.232, 1.004, 1.385, 1.004, 1.285, 0.7542, 1.285, 0.7542, 1.385, 0.7542, 2.082, 0.7542, 2.232, 1.004, 2.232, 1.004, 2.082, 1.004, 1.982, 0.004241, 1.982, 0.004241, 2.082, 0.2542, 2.082, 0.5042, 2.082, 0.7542, 2.082, 1.004, 2.082, 0.004241, 2.082, 0.004241, 2.232, 0.2542, 2.232, 0.2542, 2.082, 0.2542, 2.082, 0.2542, 2.232, 0.5042, 2.232, 0.5042, 2.082, 0.5042, 2.082, 0.5042, 2.232, 0.7542, 2.232, 0.7542, 2.082, 0.5042, 2.232, 0.5042, 2.332, 0.7542, 2.332, 0.7542, 2.232, 0.004241, 2.232, 0.004241, 2.332, 0.2542, 2.332, 0.2542, 2.232, 0.004241, 1.385, 0.004241, 1.285, 1.004, 1.285, 1.004, 1.385, 0.4103, 2.232, 0.3103, 2.232, 0.3103, 2.332, 0.4103, 2.332, 0.4103, 2.082, 0.3103, 2.082, 0.3103, 1.982, 0.4103, 1.982, 0.4103, 2.082, 0.3103, 2.082, 0.3103, 2.232, 0.4103, 2.232, 0.4103, 2.232, 0.3103, 2.232, 0.3103, 2.082, 0.4103, 2.082, 0.4103, 2.332, 0.3103, 2.332, 0.3103, 2.232, 0.4103, 2.232, 0.4103, 1.982, 0.4103, 2.082, 0.3103, 2.082, 0.3103, 1.982, 0.7542, 1.385, 0.5042, 1.385, 0.5042, 1.285, 0.7542, 1.285, 0.6103, 0.4824, 0.6103, 2.082, 0.4103, 2.082, 0.4103, 1.982, 0.4103, 0.4824, 0.6103, -1.918, 0.6103, -0.5176, 0.1103, -0.5176, 0.1103, -1.918, 1.004, -1.918, 1.004, -0.5176, 0.2863, -0.5176, 0.2863, -1.918, 0.6103, -0.5176, 0.6103, 0.4824, 0.4103, 0.4824, 0.1103, -0.5176, 1.004, -0.5176, 1.004, 0.4824, 0.2015, 0.4824, 0.3033, 0.2204, 0.2863, -0.102, 0.2863, -0.5176, 0.004241, 1.585, 0.2542, 1.585, 0.5042, 1.585, 0.7542, 1.585, 1.004, 1.585, 1.004, 1.985, 0.004241, 1.985, 1.004, 1.585, 0.2863, 1.585, 0.2863, 1.985, 1.004, 1.985, 0.6103, -0.5176, 0.6103, -1.918, 1.01, -1.918, 1.01, -0.5176, 0.6103, 0.4824, 0.6103, -0.5176, 1.01, -0.5176, 1.01, 0.4824, 0.6103, 2.082, 0.6103, 0.4824, 1.01, 0.4824, 1.01, 2.082, 0.4103, 2.232, 0.6103, 2.232, 0.6103, 2.332, 0.4103, 2.332, 0.2542, 2.082, 0.004241, 2.082, 0.004241, 2.232, 0.2542, 2.232, 0.4103, 2.082, 0.6103, 2.082, 0.6103, 2.232, 0.4103, 2.232, 1.004, 2.082, 0.7542, 2.082, 0.7542, 2.232, 1.004, 2.232, 0.7542, 2.082, 0.5042, 2.082, 0.5042, 2.232, 0.7542, 2.232, 0.5042, 2.082, 0.2542, 2.082, 0.2542, 2.232, 0.5042, 2.232, 1.004, 1.585, 0.7542, 1.585, 0.7542, 1.385, 1.004, 1.385, 0.4103, 2.232, 0.6103, 2.232, 0.6103, 2.332, 0.4103, 2.332, 0.5042, 1.585, 0.2542, 1.585, 0.2542, 1.385, 0.5042, 1.385, 0.5042, 1.385, 0.2542, 1.385, 0.2542, 1.285, 0.5042, 1.285, 0.4103, 2.232, 0.4103, 2.332, 0.3103, 2.332, 0.3103, 2.232, 0.4103, 2.332, 0.4103, 2.232, 0.3103, 2.232, 0.3103, 2.332, 0.2542, 1.585, 0.004241, 1.585, 0.004241, 1.385, 0.2542, 1.385, 0.7542, 1.585, 0.5042, 1.585, 0.5042, 1.385, 0.7542, 1.385, 0.7542, 2.232, 0.5042, 2.232, 0.5042, 2.332, 0.7542, 2.332, 0.2542, 2.232, 0.004241, 2.232, 0.004241, 2.332, 0.2542, 2.332, 0.2542, 1.385, 0.004241, 1.385, 0.004241, 1.285, 0.2542, 1.285, 0.6103, 2.232, 0.4103, 2.232, 0.4103, 2.332, 0.6103, 2.332, 0.6103, 2.232, 0.4103, 2.232, 0.4103, 2.332, 0.6103, 2.332, 1.004, 1.385, 0.7542, 1.385, 0.7542, 1.285, 1.004, 1.285, 1.004, 0.4824, 1.004, 1.982, 0.004241, 1.982, 0.004241, 0.798, 0.1423, 0.6346, 0.2015, 0.4824, 0.7542, 2.082, 1.004, 2.082, 1.004, 2.232, 0.7542, 2.232, 1.004, 1.982, 1.004, 2.082, 0.7542, 2.082, 0.5042, 2.082, 0.2542, 2.082, 0.004241, 2.082, 0.004241, 1.982, 0.004241, 2.082, 0.2542, 2.082, 0.2542, 2.232, 0.004241, 2.232, 0.2542, 2.082, 0.5042, 2.082, 0.5042, 2.232, 0.2542, 2.232, 0.5042, 2.082, 0.7542, 2.082, 0.7542, 2.232, 0.5042, 2.232, 0.5042, 2.232, 0.7542, 2.232, 0.7542, 2.332, 0.5042, 2.332, 0.004241, 2.232, 0.2542, 2.232, 0.2542, 2.332, 0.004241, 2.332, 0.004241, 1.385, 1.004, 1.385, 1.004, 1.285, 0.004241, 1.285, 0.4103, 2.232, 0.4103, 2.332, 0.3103, 2.332, 0.3103, 2.232, 0.4103, 2.082, 0.4103, 2.232, 0.3103, 2.232, 0.3103, 2.082, 0.4103, 2.332, 0.4103, 2.232, 0.3103, 2.232, 0.3103, 2.332, 0.4103, 1.982, 0.3103, 1.982, 0.3103, 2.082, 0.4103, 2.082, 0.7542, 1.385, 0.7542, 1.285, 0.5042, 1.285, 0.5042, 1.385, 0.6103, 0.4824, 0.4103, 0.4824, 0.4103, 1.982, 0.4103, 2.082, 0.6103, 2.082, 0.6103, -1.918, 0.1103, -1.918, 0.1103, -0.5176, 0.6103, -0.5176, 1.004, -1.918, 0.2863, -1.918, 0.2863, -0.5176, 1.004, -0.5176, 0.6103, -0.5176, 0.1103, -0.5176, 0.4103, 0.4824, 0.6103, 0.4824, 1.004, -0.5176, 0.2863, -0.5176, 0.2863, -0.102, 0.3033, 0.2204, 0.2015, 0.4824, 1.004, 0.4824, 0.004241, 1.585, 0.004241, 1.985, 1.004, 1.985, 1.004, 1.585, 0.7542, 1.585, 0.5042, 1.585, 0.2542, 1.585, 1.004, 1.585, 1.004, 1.985, 0.2863, 1.985, 0.2863, 1.585, 0.6103, -0.5176, 1.01, -0.5176, 1.01, -1.918, 0.6103, -1.918, 0.6103, 0.4824, 1.01, 0.4824, 1.01, -0.5176, 0.6103, -0.5176, 0.6103, 2.082, 1.01, 2.082, 1.01, 0.4824, 0.6103, 0.4824, 0.4103, 2.232, 0.4103, 2.332, 0.6103, 2.332, 0.6103, 2.232, 0.2542, 2.082, 0.2542, 2.232, 0.004241, 2.232, 0.004241, 2.082, 0.4103, 2.082, 0.4103, 2.232, 0.6103, 2.232, 0.6103, 2.082, 1.004, 2.082, 1.004, 2.232, 0.7542, 2.232, 0.7542, 2.082, 0.7542, 2.082, 0.7542, 2.232, 0.5042, 2.232, 0.5042, 2.082, 0.5042, 2.082, 0.5042, 2.232, 0.2542, 2.232, 0.2542, 2.082, 1.004, 1.585, 1.004, 1.385, 0.7542, 1.385, 0.7542, 1.585, 0.4103, 2.232, 0.4103, 2.332, 0.6103, 2.332, 0.6103, 2.232, 0.5042, 1.585, 0.5042, 1.385, 0.2542, 1.385, 0.2542, 1.585, 0.5042, 1.385, 0.5042, 1.285, 0.2542, 1.285, 0.2542, 1.385, 0.4103, 2.232, 0.3103, 2.232, 0.3103, 2.332, 0.4103, 2.332, 0.4103, 2.332, 0.3103, 2.332, 0.3103, 2.232, 0.4103, 2.232, 0.2542, 1.585, 0.2542, 1.385, 0.004241, 1.385, 0.004241, 1.585, 0.7542, 1.585, 0.7542, 1.385, 0.5042, 1.385, 0.5042, 1.585, 0.7542, 2.232, 0.7542, 2.332, 0.5042, 2.332, 0.5042, 2.232, 0.2542, 2.232, 0.2542, 2.332, 0.004241, 2.332, 0.004241, 2.232, 0.2542, 1.385, 0.2542, 1.285, 0.004241, 1.285, 0.004241, 1.385, 0.6103, 2.232, 0.6103, 2.332, 0.4103, 2.332, 0.4103, 2.232, 0.6103, 2.232, 0.6103, 2.332, 0.4103, 2.332, 0.4103, 2.232, 1.004, 1.385, 1.004, 1.285, 0.7542, 1.285, 0.7542, 1.385, 1.004, 0.4824, 0.2015, 0.4824, 0.1423, 0.6346, 0.004241, 0.798, 0.004241, 1.982, 1.004, 1.982, 0.7542, 2.082, 0.7542, 2.232, 1.004, 2.232, 1.004, 2.082, 1.004, 1.982, 0.004241, 1.982, 0.004241, 2.082, 0.2542, 2.082, 0.5042, 2.082, 0.7542, 2.082, 1.004, 2.082, 0.004241, 2.082, 0.004241, 2.232, 0.2542, 2.232, 0.2542, 2.082, 0.2542, 2.082, 0.2542, 2.232, 0.5042, 2.232, 0.5042, 2.082, 0.5042, 2.082, 0.5042, 2.232, 0.7542, 2.232, 0.7542, 2.082, 0.5042, 2.232, 0.5042, 2.332, 0.7542, 2.332, 0.7542, 2.232, 0.004241, 2.232, 0.004241, 2.332, 0.2542, 2.332, 0.2542, 2.232, 0.004241, 1.385, 0.004241, 1.285, 1.004, 1.285, 1.004, 1.385, 0.4103, 2.232, 0.3103, 2.232, 0.3103, 2.332, 0.4103, 2.332, 0.4103, 2.082, 0.3103, 2.082, 0.3103, 2.232, 0.4103, 2.232, 0.4103, 2.332, 0.3103, 2.332, 0.3103, 2.232, 0.4103, 2.232, 0.807, 0.4824, 0.7052, 0.2204, 0.7222, -0.102, 0.7222, -0.5176, 0.004241, -0.5176, 0.004241, 0.4824, 0.2863, 1.585, 0.2863, 1.085, 1.004, 1.085, 1.004, 1.585, 0.7222, -1.918, 0.7222, -0.5176, 0.004241, -0.5176, 0.004241, -1.918, 0.6103, 1.312, 0.4103, 1.312, 0.4103, 1.982, 0.4103, 2.082, 0.6103, 2.082, 0.7222, -0.5176, 0.7222, -0.102, 0.7052, 0.2204, 0.807, 0.4824, 0.004241, 0.4824, 0.004241, -0.5176, 1.004, 1.312, 0.7748, 1.312, 0.2294, 1.064, 0.004241, 0.798, 0.004241, 1.982, 1.004, 1.982, 1.146, 1.626, -0.1772, 1.626, -0.1772, 1.386, 0.04343, 1.386, 0.4847, 1.386, 0.9259, 1.386, 1.146, 1.386, 1.146, 1.24, -0.1772, 1.24, -0.1772, 1.386, 0.04343, 1.386, 0.4847, 1.386, 0.9259, 1.386, 1.146, 1.386, 0.6103, 0.798, 0.4103, 0.798, 0.4103, 1.982, 0.4103, 2.082, 0.6103, 2.082, 0.004241, 0.798, 0.2294, 1.064, 0.7748, 1.312, 1.004, 1.312, 1.004, 1.982, 0.004241, 1.982, 0.6103, 0.798, 0.4103, 0.798, 0.4103, 1.982, 0.4103, 2.082, 0.6103, 2.082, 0.004241, 1.312, 0.2336, 1.312, 0.779, 1.064, 1.004, 0.798, 1.004, 1.982, 0.004241, 1.982, 0.6103, 1.312, 0.4103, 1.312, 0.4103, 1.982, 0.4103, 2.082, 0.6103, 2.082, 0.6103, 0.798, 0.4103, 0.798, 0.4103, 1.982, 0.4103, 2.082, 0.6103, 2.082, 0.7222, 1.585, 0.7222, 1.985, 0.004241, 1.985, 0.004241, 1.585, 0.7222, -0.5176, 0.7222, -1.918, 0.004241, -1.918, 0.004241, -0.5176, 0.4076, 1.579, 0.4076, 0.5018, -0.1941, 0.5018, -0.1941, 1.579, -0.1772, 1.24, 1.146, 1.24, 1.146, 1.103, 1.233, 0.8679, -0.2639, 0.8679, -0.1772, 1.103, 0.2863, 1.085, 0.2863, 1.585, 1.004, 1.585, 1.004, 1.085, 1.004, 0.798, 0.8661, 0.6346, 0.807, 0.4824, 0.004241, 0.4824, 0.004241, 1.982, 1.004, 1.982, 0.4103, 0.798, 0.6103, 0.798, 0.6103, 2.082, 0.4103, 2.082, 0.4103, 1.982, 0.7222, 1.985, 0.7222, 1.585, 0.004241, 1.585, 0.004241, 1.985, 1.34, 0.5785, -0.3706, 0.5785, -0.2639, 0.8679, 1.233, 0.8679, -0.3706, 0.5785, 1.34, 0.5785, 1.477, 0.2055, 1.477, -1.051, 0.9259, -1.051, 0.4847, -1.051, 0.04343, -1.051, -0.5081, -1.051, -0.5081, 0.2055, 0.4076, 0.5018, 0.4076, 1.579, 0.6606, 1.579, 0.6606, 1.399, 0.6606, 1.04, 0.6606, 0.6813, 0.6606, 0.5018, 0.807, 0.4824, 0.8661, 0.6346, 1.004, 0.798, 1.004, 1.982, 0.004241, 1.982, 0.004241, 0.4824, 1.004, 0.798, 0.779, 1.064, 0.2336, 1.312, 0.004241, 1.312, 0.004241, 1.982, 1.004, 1.982, 0.6606, 1.04, 0.6606, 1.399, 0.6606, 1.579, 0.9136, 1.579, 0.9136, 0.5018, 0.6606, 0.5018, 0.6606, 0.6813, 1.515, 1.579, 1.515, 0.5018, 0.9136, 0.5018, 0.9136, 1.579, 0.04343, 1.386, -0.1772, 1.386, -0.1772, 1.626, 1.146, 1.626, 1.146, 1.386, 0.9259, 1.386, 0.4847, 1.386, 1.477, -1.051, 1.477, 0.2055, -0.5081, 0.2055, -0.5081, -1.051, 0.04343, -1.051, 0.4847, -1.051, 0.9259, -1.051, 1.477, 0.2055, 1.34, 0.5785, -0.3706, 0.5785, -0.5081, 0.2055, 1.233, 0.8679, -0.2639, 0.8679, -0.3706, 0.5785, 1.34, 0.5785, 1.146, 1.103, -0.1772, 1.103, -0.2639, 0.8679, 1.233, 0.8679, -0.1772, 1.103, 1.146, 1.103, 1.146, 1.24, -0.1772, 1.24, 1.146, 1.386, 0.9259, 1.386, 0.4847, 1.386, 0.04343, 1.386, -0.1772, 1.386, -0.1772, 1.24, 1.146, 1.24])
me_cube.materials.append(mat_material)
me_cube.use_remesh_preserve_volume = False
me_cube.use_remesh_preserve_attributes = False
me_cube.use_mirror_vertex_groups = False
me_cube.update()
me_cube_004 = bpy.data.meshes.new('Cube.004')
me_cube_004.from_pydata([(-0.26, -0.3341, 3.876e-05), (-0.26, -0.3341, 10.71), (-0.26, 0.3341, 3.876e-05), (-0.26, 0.3341, 10.71), (0.5011, -0.3341, 12.72), (0.5011, 0.3341, 12.72), (2.164, -0.3341, 14.77), (2.164, 0.3341, 14.77), (4.933, -0.3341, 16.11), (4.933, 0.3341, 16.11), (6.054, 0.3341, 3.876e-05), (6.054, 0.3341, 10.71), (6.054, -0.3341, 3.876e-05), (6.054, -0.3341, 10.71), (6.054, 0.3341, 12.72), (6.054, -0.3341, 12.72), (6.054, 0.3341, 14.77), (6.054, -0.3341, 14.77), (6.054, 0.3341, 16.11), (6.054, -0.3341, 16.11)], [], [(0, 1, 3, 2), (12, 13, 1, 0), (11, 3, 5, 14), (3, 1, 4, 5), (5, 4, 6, 7), (14, 5, 7, 16), (18, 9, 8, 19), (16, 7, 9, 18), (7, 6, 8, 9), (17, 16, 18, 19), (4, 15, 17, 6), (6, 17, 19, 8), (1, 13, 15, 4), (2, 10, 12, 0), (2, 3, 11, 10), (15, 14, 16, 17), (13, 11, 14, 15), (13, 12, 10, 11)])
_uv = me_cube_004.uv_layers.new(name='UVMap')
_uv.uv.foreach_set('vector', [0.8592, 0.03167, 0.8592, 0.6805, 0.9621, 0.6805, 0.9621, 0.03167, 0.9631, 0.03303, 0.9631, 0.6544, 0.06406, 0.6544, 0.06862, 0.05703, 0.9631, 0.6544, 0.06406, 0.6544, 0.1724, 0.7715, 0.9631, 0.7715, 0.9621, 0.6805, 0.8592, 0.6805, 0.8592, 0.8027, 0.9621, 0.8027, 0.9621, 0.8027, 0.8592, 0.8027, 0.8592, 0.9264, 0.9621, 0.9264, 0.9631, 0.7715, 0.1724, 0.7715, 0.4091, 0.89, 0.9631, 0.89, 0.9778, 0.303, 0.9778, 0.3787, 0.8721, 0.3787, 0.8721, 0.303, 0.9631, 0.89, 0.4091, 0.89, 0.8035, 0.968, 0.9631, 0.968, 0.9778, 0.5658, 0.8721, 0.5658, 0.8721, 0.3787, 0.9778, 0.3787, 0.8592, 0.9264, 0.9621, 0.9264, 0.9621, 0.9609, 0.8592, 0.9609, 0.1724, 0.7715, 0.9631, 0.7715, 0.9631, 0.89, 0.4091, 0.89, 0.4091, 0.89, 0.9631, 0.89, 0.9631, 0.968, 0.8035, 0.968, 0.06406, 0.6544, 0.9631, 0.6544, 0.9631, 0.7715, 0.1724, 0.7715, 0.9778, 0.7296, 0.9778, 0.303, 0.8721, 0.303, 0.8721, 0.7296, 0.06862, 0.05703, 0.06406, 0.6544, 0.9631, 0.6544, 0.9631, 0.03303, 0.8592, 0.8027, 0.9621, 0.8027, 0.9621, 0.9264, 0.8592, 0.9264, 0.8592, 0.6805, 0.9621, 0.6805, 0.9621, 0.8027, 0.8592, 0.8027, 0.8592, 0.6805, 0.8592, 0.03167, 0.9621, 0.03167, 0.9621, 0.6805])
me_cube_004.materials.append(mat_material_001)
me_cube_004.use_remesh_fix_poles = True
me_cube_004.use_remesh_preserve_attributes = False
me_cube_004.use_mirror_vertex_groups = False
me_cube_004.update()

# ---- objects
ob_entrance = bpy.data.objects.new('entrance', me_cube)
ob_door = bpy.data.objects.new('door', me_cube_004)
ob_empty = bpy.data.objects.new('Empty', None)

# ---- transforms, parenting, visibility, modifiers, constraints
ob_entrance.location = (0.0, 0.0, 0.0)
ob_entrance.lock_rotations_4d = False
ob_entrance.empty_display_type = 'ARROWS'
ob_entrance.lineart.crease_threshold = 0.0
ob_door.location = (1.446, -2.628, -4.768e-07)
ob_door.rotation_euler = (0.0, -0.0, -1.68)
ob_door.lineart.crease_threshold = 0.0
_m = ob_door.modifiers.new('Array', 'ARRAY')
_m.constant_offset_displace = (0.0, 0.0, 0.0)
_m.use_relative_offset = False
_m.use_object_offset = True
_m.offset_object = ob_empty
ob_empty.location = (13.55, -2.628, 0.0)
ob_empty.rotation_euler = (0.0, 0.0, 4.819)
ob_empty.lineart.crease_threshold = 0.0

# ---- collection membership
col_collection.objects.link(ob_entrance)
col_collection.objects.link(ob_door)
col_collection.objects.link(ob_empty)

# ---- scene / render settings (as saved in the file)
scene.frame_start = 1; scene.frame_end = 250; scene.frame_set(1)
scene.render.engine = 'BLENDER_EEVEE_NEXT'
scene.cycles.use_denoising = False
scene.cycles.samples = 128
scene.cycles.sampling_pattern = 'TABULATED_SOBOL'
scene.cycles.use_adaptive_sampling = False
scene.cycles.use_light_tree = False
scene.view_settings.view_transform = 'Filmic'
bpy.context.view_layer.update()

# ---- added for rendering (the .blend has no active camera and no usable light): camera, sun
cam_auto = bpy.data.cameras.new('AutoCamera')
cam_auto.lens = 50.0
cam_auto.sensor_width = 36.0
cam_auto.clip_end = 1000.0
ob_auto_camera = bpy.data.objects.new('AutoCamera', cam_auto)
scene.collection.objects.link(ob_auto_camera)
ob_auto_camera.location = (37.704, -39.0614, 34.7882)
ob_auto_camera.rotation_euler = (1.09748, -7.21219e-08, 0.694738)
scene.camera = ob_auto_camera
light_auto_sun = bpy.data.lights.new('AutoSun', 'SUN')
light_auto_sun.energy = 3.0
light_auto_sun.angle = 0.0523599
ob_auto_sun = bpy.data.objects.new('AutoSun', light_auto_sun)
scene.collection.objects.link(ob_auto_sun)
ob_auto_sun.rotation_euler = (0.872665, 0.174533, 0.523599)
bpy.context.view_layer.update()
